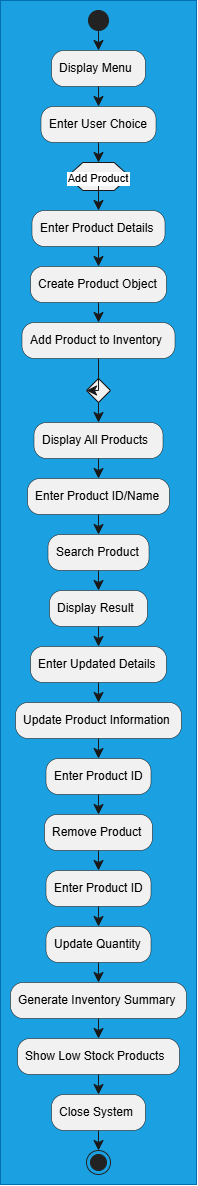

The diagram above was exported from draw.io. Its source (the exported page's mxGraphModel, read from the mxfile embedded in the PNG):
<mxGraphModel dx="860" dy="473" grid="1" gridSize="10" guides="1" tooltips="1" connect="1" arrows="1" fold="1" page="1" pageScale="1" pageWidth="850" pageHeight="1100" math="0" shadow="0">
  <root>
    <mxCell id="0" />
    <mxCell id="1" parent="0" />
    <UserObject label="" plantUmlData="{&#10;  &quot;data&quot;: &quot;@startuml\n\ntitle Inventory Management System - Activity Diagram\n\n\nstart\n\n:Display Menu;\n\n:Enter User Choice;\n\n\nif (Choice?) then (Add Product)\n\n    :Enter Product Details;\n    :Create Product Object;\n    :Add Product to Inventory;\n\nelseif (View Products)\n\n    :Display All Products;\n\n\nelseif (Search Product)\n\n    :Enter Product ID/Name;\n    :Search Product;\n    :Display Result;\n\n\nelseif (Update Product)\n\n    :Enter Updated Details;\n    :Update Product Information;\n\n\nelseif (Delete Product)\n\n    :Enter Product ID;\n    :Remove Product;\n\n\nelseif (Stock Update)\n\n    :Enter Product ID;\n    :Update Quantity;\n\n\nelseif (Reports)\n\n    :Generate Inventory Summary;\n    :Show Low Stock Products;\n\n\nelse (Exit)\n\n    :Close System;\n\nendif\n\n\nstop\n\n@enduml&quot;,&#10;  &quot;config&quot;: null&#10;}" id="TY5RJl6OeVUNoKytoa7J-1">
      <mxCell connectable="0" parent="1" style="group;transparentBounds=1;editIcon=1;lockedGroup=0;groupPadding=10;fillColor=#1ba1e2;fontColor=#ffffff;strokeColor=#006EAF;" vertex="1">
        <mxGeometry as="geometry" />
      </mxCell>
    </UserObject>
    <UserObject label="" plantUmlId="start_0" plantUmlBaseStyle="ellipse;fillColor=#222222;strokeColor=#222222;" plantUmlBaseValue="" id="TY5RJl6OeVUNoKytoa7J-2">
      <mxCell parent="TY5RJl6OeVUNoKytoa7J-1" style="ellipse;fillColor=#222222;strokeColor=#222222;" vertex="1">
        <mxGeometry height="20" width="20" x="428" y="30" as="geometry" />
      </mxCell>
    </UserObject>
    <UserObject label="Display Menu" plantUmlId="action_1" plantUmlBaseStyle="rounded=1;absoluteArcSize=1;arcSize=25;fillColor=#F1F1F1;strokeColor=#181818;strokeWidth=0.5;whiteSpace=wrap;fontSize=12;align=left;spacingLeft=6;" plantUmlBaseValue="Display Menu" id="TY5RJl6OeVUNoKytoa7J-3">
      <mxCell parent="TY5RJl6OeVUNoKytoa7J-1" style="rounded=1;absoluteArcSize=1;arcSize=25;fillColor=#F1F1F1;strokeColor=#181818;strokeWidth=0.5;whiteSpace=wrap;fontSize=12;align=left;spacingLeft=6;" vertex="1">
        <mxGeometry height="36" width="94" x="391" y="70" as="geometry" />
      </mxCell>
    </UserObject>
    <UserObject label="" plantUmlId="e_2" plantUmlBaseStyle="endArrow=classic;endSize=8;strokeColor=#181818;" plantUmlBaseValue="" id="TY5RJl6OeVUNoKytoa7J-4">
      <mxCell edge="1" parent="TY5RJl6OeVUNoKytoa7J-1" source="TY5RJl6OeVUNoKytoa7J-2" style="endArrow=classic;endSize=8;strokeColor=#181818;rounded=0;" target="TY5RJl6OeVUNoKytoa7J-3">
        <mxGeometry relative="1" as="geometry">
          <mxPoint x="438" y="50" as="sourcePoint" />
          <mxPoint x="438" y="70" as="targetPoint" />
        </mxGeometry>
      </mxCell>
    </UserObject>
    <UserObject label="Enter User Choice" plantUmlId="action_3" plantUmlBaseStyle="rounded=1;absoluteArcSize=1;arcSize=25;fillColor=#F1F1F1;strokeColor=#181818;strokeWidth=0.5;whiteSpace=wrap;fontSize=12;align=left;spacingLeft=6;" plantUmlBaseValue="Enter User Choice" id="TY5RJl6OeVUNoKytoa7J-5">
      <mxCell parent="TY5RJl6OeVUNoKytoa7J-1" style="rounded=1;absoluteArcSize=1;arcSize=25;fillColor=#F1F1F1;strokeColor=#181818;strokeWidth=0.5;whiteSpace=wrap;fontSize=12;align=left;spacingLeft=6;" vertex="1">
        <mxGeometry height="36" width="115" x="380.5" y="126" as="geometry" />
      </mxCell>
    </UserObject>
    <UserObject label="" plantUmlId="e_4" plantUmlBaseStyle="endArrow=classic;endSize=8;strokeColor=#181818;" plantUmlBaseValue="" id="TY5RJl6OeVUNoKytoa7J-6">
      <mxCell edge="1" parent="TY5RJl6OeVUNoKytoa7J-1" source="TY5RJl6OeVUNoKytoa7J-3" style="endArrow=classic;endSize=8;strokeColor=#181818;rounded=0;" target="TY5RJl6OeVUNoKytoa7J-5">
        <mxGeometry relative="1" as="geometry">
          <mxPoint x="438" y="106" as="sourcePoint" />
          <mxPoint x="438" y="126" as="targetPoint" />
        </mxGeometry>
      </mxCell>
    </UserObject>
    <UserObject label="Choice?" plantUmlId="diamond_6" plantUmlBaseStyle="shape=hexagon;perimeter=hexagonPerimeter2;fillColor=#F1F1F1;strokeColor=#181818;whiteSpace=wrap;fontSize=11;" plantUmlBaseValue="Choice?" id="TY5RJl6OeVUNoKytoa7J-7">
      <mxCell parent="TY5RJl6OeVUNoKytoa7J-1" style="shape=hexagon;perimeter=hexagonPerimeter2;fillColor=#F1F1F1;strokeColor=#181818;whiteSpace=wrap;fontSize=11;" vertex="1">
        <mxGeometry height="28" width="62.5" x="406.75" y="182" as="geometry" />
      </mxCell>
    </UserObject>
    <UserObject label="" plantUmlId="e_7" plantUmlBaseStyle="endArrow=classic;endSize=8;strokeColor=#181818;entryX=0.5;entryY=0;entryDx=0;entryDy=0;" plantUmlBaseValue="" id="TY5RJl6OeVUNoKytoa7J-8">
      <mxCell edge="1" parent="TY5RJl6OeVUNoKytoa7J-1" source="TY5RJl6OeVUNoKytoa7J-5" style="endArrow=classic;endSize=8;strokeColor=#181818;entryX=0.5;entryY=0;entryDx=0;entryDy=0;rounded=0;" target="TY5RJl6OeVUNoKytoa7J-7">
        <mxGeometry relative="1" as="geometry">
          <mxPoint x="438" y="162" as="sourcePoint" />
          <mxPoint x="438" y="182" as="targetPoint" />
        </mxGeometry>
      </mxCell>
    </UserObject>
    <UserObject label="Add Product" plantUmlId="e_8" plantUmlBaseStyle="endArrow=classic;endSize=8;strokeColor=#181818;fontSize=11;exitX=0;exitY=0.5;exitDx=0;exitDy=0;" plantUmlBaseValue="Add Product" id="TY5RJl6OeVUNoKytoa7J-9">
      <mxCell edge="1" parent="TY5RJl6OeVUNoKytoa7J-1" source="TY5RJl6OeVUNoKytoa7J-7" style="endArrow=classic;endSize=8;strokeColor=#181818;fontSize=11;exitX=0;exitY=0.5;exitDx=0;exitDy=0;rounded=0;" target="TY5RJl6OeVUNoKytoa7J-10">
        <mxGeometry relative="1" as="geometry">
          <Array as="points">
            <mxPoint x="438" y="196" />
          </Array>
          <mxPoint x="406.75" y="196" as="sourcePoint" />
          <mxPoint x="438" y="230" as="targetPoint" />
        </mxGeometry>
      </mxCell>
    </UserObject>
    <UserObject label="Enter Product Details" plantUmlId="action_10" plantUmlBaseStyle="rounded=1;absoluteArcSize=1;arcSize=25;fillColor=#F1F1F1;strokeColor=#181818;strokeWidth=0.5;whiteSpace=wrap;fontSize=12;align=left;spacingLeft=6;" plantUmlBaseValue="Enter Product Details" id="TY5RJl6OeVUNoKytoa7J-10">
      <mxCell parent="TY5RJl6OeVUNoKytoa7J-1" style="rounded=1;absoluteArcSize=1;arcSize=25;fillColor=#F1F1F1;strokeColor=#181818;strokeWidth=0.5;whiteSpace=wrap;fontSize=12;align=left;spacingLeft=6;" vertex="1">
        <mxGeometry height="36" width="133" x="371.5" y="230" as="geometry" />
      </mxCell>
    </UserObject>
    <UserObject label="Create Product Object" plantUmlId="action_11" plantUmlBaseStyle="rounded=1;absoluteArcSize=1;arcSize=25;fillColor=#F1F1F1;strokeColor=#181818;strokeWidth=0.5;whiteSpace=wrap;fontSize=12;align=left;spacingLeft=6;" plantUmlBaseValue="Create Product Object" id="TY5RJl6OeVUNoKytoa7J-11">
      <mxCell parent="TY5RJl6OeVUNoKytoa7J-1" style="rounded=1;absoluteArcSize=1;arcSize=25;fillColor=#F1F1F1;strokeColor=#181818;strokeWidth=0.5;whiteSpace=wrap;fontSize=12;align=left;spacingLeft=6;" vertex="1">
        <mxGeometry height="36" width="136" x="370" y="286" as="geometry" />
      </mxCell>
    </UserObject>
    <UserObject label="" plantUmlId="e_12" plantUmlBaseStyle="endArrow=classic;endSize=8;strokeColor=#181818;" plantUmlBaseValue="" id="TY5RJl6OeVUNoKytoa7J-12">
      <mxCell edge="1" parent="TY5RJl6OeVUNoKytoa7J-1" source="TY5RJl6OeVUNoKytoa7J-10" style="endArrow=classic;endSize=8;strokeColor=#181818;rounded=0;" target="TY5RJl6OeVUNoKytoa7J-11">
        <mxGeometry relative="1" as="geometry">
          <mxPoint x="438" y="266" as="sourcePoint" />
          <mxPoint x="438" y="286" as="targetPoint" />
        </mxGeometry>
      </mxCell>
    </UserObject>
    <UserObject label="Add Product to Inventory" plantUmlId="action_13" plantUmlBaseStyle="rounded=1;absoluteArcSize=1;arcSize=25;fillColor=#F1F1F1;strokeColor=#181818;strokeWidth=0.5;whiteSpace=wrap;fontSize=12;align=left;spacingLeft=6;" plantUmlBaseValue="Add Product to Inventory" id="TY5RJl6OeVUNoKytoa7J-13">
      <mxCell parent="TY5RJl6OeVUNoKytoa7J-1" style="rounded=1;absoluteArcSize=1;arcSize=25;fillColor=#F1F1F1;strokeColor=#181818;strokeWidth=0.5;whiteSpace=wrap;fontSize=12;align=left;spacingLeft=6;" vertex="1">
        <mxGeometry height="36" width="153" x="361.5" y="342" as="geometry" />
      </mxCell>
    </UserObject>
    <UserObject label="" plantUmlId="e_14" plantUmlBaseStyle="endArrow=classic;endSize=8;strokeColor=#181818;" plantUmlBaseValue="" id="TY5RJl6OeVUNoKytoa7J-14">
      <mxCell edge="1" parent="TY5RJl6OeVUNoKytoa7J-1" source="TY5RJl6OeVUNoKytoa7J-11" style="endArrow=classic;endSize=8;strokeColor=#181818;rounded=0;" target="TY5RJl6OeVUNoKytoa7J-13">
        <mxGeometry relative="1" as="geometry">
          <mxPoint x="438" y="322" as="sourcePoint" />
          <mxPoint x="438" y="342" as="targetPoint" />
        </mxGeometry>
      </mxCell>
    </UserObject>
    <UserObject label="" plantUmlId="merge_15" plantUmlBaseStyle="rhombus;fillColor=#F1F1F1;strokeColor=#181818;" plantUmlBaseValue="" id="TY5RJl6OeVUNoKytoa7J-15">
      <mxCell parent="TY5RJl6OeVUNoKytoa7J-1" style="rhombus;fillColor=#F1F1F1;strokeColor=#181818;" vertex="1">
        <mxGeometry height="24" width="24" x="426" y="398" as="geometry" />
      </mxCell>
    </UserObject>
    <UserObject label="" plantUmlId="e_16" plantUmlBaseStyle="endArrow=classic;endSize=8;strokeColor=#181818;entryX=0;entryY=0.5;entryDx=0;entryDy=0;" plantUmlBaseValue="" id="TY5RJl6OeVUNoKytoa7J-16">
      <mxCell edge="1" parent="TY5RJl6OeVUNoKytoa7J-1" source="TY5RJl6OeVUNoKytoa7J-13" style="endArrow=classic;endSize=8;strokeColor=#181818;entryX=0;entryY=0.5;entryDx=0;entryDy=0;rounded=0;" target="TY5RJl6OeVUNoKytoa7J-15">
        <mxGeometry relative="1" as="geometry">
          <Array as="points">
            <mxPoint x="438" y="410" />
          </Array>
          <mxPoint x="438" y="378" as="sourcePoint" />
          <mxPoint x="426" y="410" as="targetPoint" />
        </mxGeometry>
      </mxCell>
    </UserObject>
    <UserObject label="Display All Products" plantUmlId="action_18" plantUmlBaseStyle="rounded=1;absoluteArcSize=1;arcSize=25;fillColor=#F1F1F1;strokeColor=#181818;strokeWidth=0.5;whiteSpace=wrap;fontSize=12;align=left;spacingLeft=6;" plantUmlBaseValue="Display All Products" id="TY5RJl6OeVUNoKytoa7J-17">
      <mxCell parent="TY5RJl6OeVUNoKytoa7J-1" style="rounded=1;absoluteArcSize=1;arcSize=25;fillColor=#F1F1F1;strokeColor=#181818;strokeWidth=0.5;whiteSpace=wrap;fontSize=12;align=left;spacingLeft=6;" vertex="1">
        <mxGeometry height="36" width="129" x="373.5" y="442" as="geometry" />
      </mxCell>
    </UserObject>
    <UserObject label="" plantUmlId="e_19" plantUmlBaseStyle="endArrow=classic;endSize=8;strokeColor=#181818;exitX=0.5;exitY=1;exitDx=0;exitDy=0;" plantUmlBaseValue="" id="TY5RJl6OeVUNoKytoa7J-18">
      <mxCell edge="1" parent="TY5RJl6OeVUNoKytoa7J-1" source="TY5RJl6OeVUNoKytoa7J-15" style="endArrow=classic;endSize=8;strokeColor=#181818;exitX=0.5;exitY=1;exitDx=0;exitDy=0;rounded=0;" target="TY5RJl6OeVUNoKytoa7J-17">
        <mxGeometry relative="1" as="geometry">
          <mxPoint x="438" y="422" as="sourcePoint" />
          <mxPoint x="438" y="442" as="targetPoint" />
        </mxGeometry>
      </mxCell>
    </UserObject>
    <UserObject label="Enter Product ID/Name" plantUmlId="action_20" plantUmlBaseStyle="rounded=1;absoluteArcSize=1;arcSize=25;fillColor=#F1F1F1;strokeColor=#181818;strokeWidth=0.5;whiteSpace=wrap;fontSize=12;align=left;spacingLeft=6;" plantUmlBaseValue="Enter Product ID/Name" id="TY5RJl6OeVUNoKytoa7J-19">
      <mxCell parent="TY5RJl6OeVUNoKytoa7J-1" style="rounded=1;absoluteArcSize=1;arcSize=25;fillColor=#F1F1F1;strokeColor=#181818;strokeWidth=0.5;whiteSpace=wrap;fontSize=12;align=left;spacingLeft=6;" vertex="1">
        <mxGeometry height="36" width="142" x="367" y="498" as="geometry" />
      </mxCell>
    </UserObject>
    <UserObject label="" plantUmlId="e_21" plantUmlBaseStyle="endArrow=classic;endSize=8;strokeColor=#181818;" plantUmlBaseValue="" id="TY5RJl6OeVUNoKytoa7J-20">
      <mxCell edge="1" parent="TY5RJl6OeVUNoKytoa7J-1" source="TY5RJl6OeVUNoKytoa7J-17" style="endArrow=classic;endSize=8;strokeColor=#181818;rounded=0;" target="TY5RJl6OeVUNoKytoa7J-19">
        <mxGeometry relative="1" as="geometry">
          <mxPoint x="438" y="478" as="sourcePoint" />
          <mxPoint x="438" y="498" as="targetPoint" />
        </mxGeometry>
      </mxCell>
    </UserObject>
    <UserObject label="Search Product" plantUmlId="action_22" plantUmlBaseStyle="rounded=1;absoluteArcSize=1;arcSize=25;fillColor=#F1F1F1;strokeColor=#181818;strokeWidth=0.5;whiteSpace=wrap;fontSize=12;align=left;spacingLeft=6;" plantUmlBaseValue="Search Product" id="TY5RJl6OeVUNoKytoa7J-21">
      <mxCell parent="TY5RJl6OeVUNoKytoa7J-1" style="rounded=1;absoluteArcSize=1;arcSize=25;fillColor=#F1F1F1;strokeColor=#181818;strokeWidth=0.5;whiteSpace=wrap;fontSize=12;align=left;spacingLeft=6;" vertex="1">
        <mxGeometry height="36" width="101" x="387.5" y="554" as="geometry" />
      </mxCell>
    </UserObject>
    <UserObject label="" plantUmlId="e_23" plantUmlBaseStyle="endArrow=classic;endSize=8;strokeColor=#181818;" plantUmlBaseValue="" id="TY5RJl6OeVUNoKytoa7J-22">
      <mxCell edge="1" parent="TY5RJl6OeVUNoKytoa7J-1" source="TY5RJl6OeVUNoKytoa7J-19" style="endArrow=classic;endSize=8;strokeColor=#181818;rounded=0;" target="TY5RJl6OeVUNoKytoa7J-21">
        <mxGeometry relative="1" as="geometry">
          <mxPoint x="438" y="534" as="sourcePoint" />
          <mxPoint x="438" y="554" as="targetPoint" />
        </mxGeometry>
      </mxCell>
    </UserObject>
    <UserObject label="Display Result" plantUmlId="action_24" plantUmlBaseStyle="rounded=1;absoluteArcSize=1;arcSize=25;fillColor=#F1F1F1;strokeColor=#181818;strokeWidth=0.5;whiteSpace=wrap;fontSize=12;align=left;spacingLeft=6;" plantUmlBaseValue="Display Result" id="TY5RJl6OeVUNoKytoa7J-23">
      <mxCell parent="TY5RJl6OeVUNoKytoa7J-1" style="rounded=1;absoluteArcSize=1;arcSize=25;fillColor=#F1F1F1;strokeColor=#181818;strokeWidth=0.5;whiteSpace=wrap;fontSize=12;align=left;spacingLeft=6;" vertex="1">
        <mxGeometry height="36" width="98" x="389" y="610" as="geometry" />
      </mxCell>
    </UserObject>
    <UserObject label="" plantUmlId="e_25" plantUmlBaseStyle="endArrow=classic;endSize=8;strokeColor=#181818;" plantUmlBaseValue="" id="TY5RJl6OeVUNoKytoa7J-24">
      <mxCell edge="1" parent="TY5RJl6OeVUNoKytoa7J-1" source="TY5RJl6OeVUNoKytoa7J-21" style="endArrow=classic;endSize=8;strokeColor=#181818;rounded=0;" target="TY5RJl6OeVUNoKytoa7J-23">
        <mxGeometry relative="1" as="geometry">
          <mxPoint x="438" y="590" as="sourcePoint" />
          <mxPoint x="438" y="610" as="targetPoint" />
        </mxGeometry>
      </mxCell>
    </UserObject>
    <UserObject label="Enter Updated Details" plantUmlId="action_26" plantUmlBaseStyle="rounded=1;absoluteArcSize=1;arcSize=25;fillColor=#F1F1F1;strokeColor=#181818;strokeWidth=0.5;whiteSpace=wrap;fontSize=12;align=left;spacingLeft=6;" plantUmlBaseValue="Enter Updated Details" id="TY5RJl6OeVUNoKytoa7J-25">
      <mxCell parent="TY5RJl6OeVUNoKytoa7J-1" style="rounded=1;absoluteArcSize=1;arcSize=25;fillColor=#F1F1F1;strokeColor=#181818;strokeWidth=0.5;whiteSpace=wrap;fontSize=12;align=left;spacingLeft=6;" vertex="1">
        <mxGeometry height="36" width="136" x="370" y="666" as="geometry" />
      </mxCell>
    </UserObject>
    <UserObject label="" plantUmlId="e_27" plantUmlBaseStyle="endArrow=classic;endSize=8;strokeColor=#181818;" plantUmlBaseValue="" id="TY5RJl6OeVUNoKytoa7J-26">
      <mxCell edge="1" parent="TY5RJl6OeVUNoKytoa7J-1" source="TY5RJl6OeVUNoKytoa7J-23" style="endArrow=classic;endSize=8;strokeColor=#181818;rounded=0;" target="TY5RJl6OeVUNoKytoa7J-25">
        <mxGeometry relative="1" as="geometry">
          <mxPoint x="438" y="646" as="sourcePoint" />
          <mxPoint x="438" y="666" as="targetPoint" />
        </mxGeometry>
      </mxCell>
    </UserObject>
    <UserObject label="Update Product Information" plantUmlId="action_28" plantUmlBaseStyle="rounded=1;absoluteArcSize=1;arcSize=25;fillColor=#F1F1F1;strokeColor=#181818;strokeWidth=0.5;whiteSpace=wrap;fontSize=12;align=left;spacingLeft=6;" plantUmlBaseValue="Update Product Information" id="TY5RJl6OeVUNoKytoa7J-27">
      <mxCell parent="TY5RJl6OeVUNoKytoa7J-1" style="rounded=1;absoluteArcSize=1;arcSize=25;fillColor=#F1F1F1;strokeColor=#181818;strokeWidth=0.5;whiteSpace=wrap;fontSize=12;align=left;spacingLeft=6;" vertex="1">
        <mxGeometry height="36" width="166" x="355" y="722" as="geometry" />
      </mxCell>
    </UserObject>
    <UserObject label="" plantUmlId="e_29" plantUmlBaseStyle="endArrow=classic;endSize=8;strokeColor=#181818;" plantUmlBaseValue="" id="TY5RJl6OeVUNoKytoa7J-28">
      <mxCell edge="1" parent="TY5RJl6OeVUNoKytoa7J-1" source="TY5RJl6OeVUNoKytoa7J-25" style="endArrow=classic;endSize=8;strokeColor=#181818;rounded=0;" target="TY5RJl6OeVUNoKytoa7J-27">
        <mxGeometry relative="1" as="geometry">
          <mxPoint x="438" y="702" as="sourcePoint" />
          <mxPoint x="438" y="722" as="targetPoint" />
        </mxGeometry>
      </mxCell>
    </UserObject>
    <UserObject label="Enter Product ID" plantUmlId="action_30" plantUmlBaseStyle="rounded=1;absoluteArcSize=1;arcSize=25;fillColor=#F1F1F1;strokeColor=#181818;strokeWidth=0.5;whiteSpace=wrap;fontSize=12;align=left;spacingLeft=6;" plantUmlBaseValue="Enter Product ID" id="TY5RJl6OeVUNoKytoa7J-29">
      <mxCell parent="TY5RJl6OeVUNoKytoa7J-1" style="rounded=1;absoluteArcSize=1;arcSize=25;fillColor=#F1F1F1;strokeColor=#181818;strokeWidth=0.5;whiteSpace=wrap;fontSize=12;align=left;spacingLeft=6;" vertex="1">
        <mxGeometry height="36" width="105" x="385.5" y="778" as="geometry" />
      </mxCell>
    </UserObject>
    <UserObject label="" plantUmlId="e_31" plantUmlBaseStyle="endArrow=classic;endSize=8;strokeColor=#181818;" plantUmlBaseValue="" id="TY5RJl6OeVUNoKytoa7J-30">
      <mxCell edge="1" parent="TY5RJl6OeVUNoKytoa7J-1" source="TY5RJl6OeVUNoKytoa7J-27" style="endArrow=classic;endSize=8;strokeColor=#181818;rounded=0;" target="TY5RJl6OeVUNoKytoa7J-29">
        <mxGeometry relative="1" as="geometry">
          <mxPoint x="438" y="758" as="sourcePoint" />
          <mxPoint x="438" y="778" as="targetPoint" />
        </mxGeometry>
      </mxCell>
    </UserObject>
    <UserObject label="Remove Product" plantUmlId="action_32" plantUmlBaseStyle="rounded=1;absoluteArcSize=1;arcSize=25;fillColor=#F1F1F1;strokeColor=#181818;strokeWidth=0.5;whiteSpace=wrap;fontSize=12;align=left;spacingLeft=6;" plantUmlBaseValue="Remove Product" id="TY5RJl6OeVUNoKytoa7J-31">
      <mxCell parent="TY5RJl6OeVUNoKytoa7J-1" style="rounded=1;absoluteArcSize=1;arcSize=25;fillColor=#F1F1F1;strokeColor=#181818;strokeWidth=0.5;whiteSpace=wrap;fontSize=12;align=left;spacingLeft=6;" vertex="1">
        <mxGeometry height="36" width="108" x="384" y="834" as="geometry" />
      </mxCell>
    </UserObject>
    <UserObject label="" plantUmlId="e_33" plantUmlBaseStyle="endArrow=classic;endSize=8;strokeColor=#181818;" plantUmlBaseValue="" id="TY5RJl6OeVUNoKytoa7J-32">
      <mxCell edge="1" parent="TY5RJl6OeVUNoKytoa7J-1" source="TY5RJl6OeVUNoKytoa7J-29" style="endArrow=classic;endSize=8;strokeColor=#181818;rounded=0;" target="TY5RJl6OeVUNoKytoa7J-31">
        <mxGeometry relative="1" as="geometry">
          <mxPoint x="438" y="814" as="sourcePoint" />
          <mxPoint x="438" y="834" as="targetPoint" />
        </mxGeometry>
      </mxCell>
    </UserObject>
    <UserObject label="Enter Product ID" plantUmlId="action_34" plantUmlBaseStyle="rounded=1;absoluteArcSize=1;arcSize=25;fillColor=#F1F1F1;strokeColor=#181818;strokeWidth=0.5;whiteSpace=wrap;fontSize=12;align=left;spacingLeft=6;" plantUmlBaseValue="Enter Product ID" id="TY5RJl6OeVUNoKytoa7J-33">
      <mxCell parent="TY5RJl6OeVUNoKytoa7J-1" style="rounded=1;absoluteArcSize=1;arcSize=25;fillColor=#F1F1F1;strokeColor=#181818;strokeWidth=0.5;whiteSpace=wrap;fontSize=12;align=left;spacingLeft=6;" vertex="1">
        <mxGeometry height="36" width="105" x="385.5" y="890" as="geometry" />
      </mxCell>
    </UserObject>
    <UserObject label="" plantUmlId="e_35" plantUmlBaseStyle="endArrow=classic;endSize=8;strokeColor=#181818;" plantUmlBaseValue="" id="TY5RJl6OeVUNoKytoa7J-34">
      <mxCell edge="1" parent="TY5RJl6OeVUNoKytoa7J-1" source="TY5RJl6OeVUNoKytoa7J-31" style="endArrow=classic;endSize=8;strokeColor=#181818;rounded=0;" target="TY5RJl6OeVUNoKytoa7J-33">
        <mxGeometry relative="1" as="geometry">
          <mxPoint x="438" y="870" as="sourcePoint" />
          <mxPoint x="438" y="890" as="targetPoint" />
        </mxGeometry>
      </mxCell>
    </UserObject>
    <UserObject label="Update Quantity" plantUmlId="action_36" plantUmlBaseStyle="rounded=1;absoluteArcSize=1;arcSize=25;fillColor=#F1F1F1;strokeColor=#181818;strokeWidth=0.5;whiteSpace=wrap;fontSize=12;align=left;spacingLeft=6;" plantUmlBaseValue="Update Quantity" id="TY5RJl6OeVUNoKytoa7J-35">
      <mxCell parent="TY5RJl6OeVUNoKytoa7J-1" style="rounded=1;absoluteArcSize=1;arcSize=25;fillColor=#F1F1F1;strokeColor=#181818;strokeWidth=0.5;whiteSpace=wrap;fontSize=12;align=left;spacingLeft=6;" vertex="1">
        <mxGeometry height="36" width="105" x="385.5" y="946" as="geometry" />
      </mxCell>
    </UserObject>
    <UserObject label="" plantUmlId="e_37" plantUmlBaseStyle="endArrow=classic;endSize=8;strokeColor=#181818;" plantUmlBaseValue="" id="TY5RJl6OeVUNoKytoa7J-36">
      <mxCell edge="1" parent="TY5RJl6OeVUNoKytoa7J-1" source="TY5RJl6OeVUNoKytoa7J-33" style="endArrow=classic;endSize=8;strokeColor=#181818;rounded=0;" target="TY5RJl6OeVUNoKytoa7J-35">
        <mxGeometry relative="1" as="geometry">
          <mxPoint x="438" y="926" as="sourcePoint" />
          <mxPoint x="438" y="946" as="targetPoint" />
        </mxGeometry>
      </mxCell>
    </UserObject>
    <UserObject label="Generate Inventory Summary" plantUmlId="action_38" plantUmlBaseStyle="rounded=1;absoluteArcSize=1;arcSize=25;fillColor=#F1F1F1;strokeColor=#181818;strokeWidth=0.5;whiteSpace=wrap;fontSize=12;align=left;spacingLeft=6;" plantUmlBaseValue="Generate Inventory Summary" id="TY5RJl6OeVUNoKytoa7J-37">
      <mxCell parent="TY5RJl6OeVUNoKytoa7J-1" style="rounded=1;absoluteArcSize=1;arcSize=25;fillColor=#F1F1F1;strokeColor=#181818;strokeWidth=0.5;whiteSpace=wrap;fontSize=12;align=left;spacingLeft=6;" vertex="1">
        <mxGeometry height="36" width="176" x="350" y="1002" as="geometry" />
      </mxCell>
    </UserObject>
    <UserObject label="" plantUmlId="e_39" plantUmlBaseStyle="endArrow=classic;endSize=8;strokeColor=#181818;" plantUmlBaseValue="" id="TY5RJl6OeVUNoKytoa7J-38">
      <mxCell edge="1" parent="TY5RJl6OeVUNoKytoa7J-1" source="TY5RJl6OeVUNoKytoa7J-35" style="endArrow=classic;endSize=8;strokeColor=#181818;rounded=0;" target="TY5RJl6OeVUNoKytoa7J-37">
        <mxGeometry relative="1" as="geometry">
          <mxPoint x="438" y="982" as="sourcePoint" />
          <mxPoint x="438" y="1002" as="targetPoint" />
        </mxGeometry>
      </mxCell>
    </UserObject>
    <UserObject label="Show Low Stock Products" plantUmlId="action_40" plantUmlBaseStyle="rounded=1;absoluteArcSize=1;arcSize=25;fillColor=#F1F1F1;strokeColor=#181818;strokeWidth=0.5;whiteSpace=wrap;fontSize=12;align=left;spacingLeft=6;" plantUmlBaseValue="Show Low Stock Products" id="TY5RJl6OeVUNoKytoa7J-39">
      <mxCell parent="TY5RJl6OeVUNoKytoa7J-1" style="rounded=1;absoluteArcSize=1;arcSize=25;fillColor=#F1F1F1;strokeColor=#181818;strokeWidth=0.5;whiteSpace=wrap;fontSize=12;align=left;spacingLeft=6;" vertex="1">
        <mxGeometry height="36" width="162" x="357" y="1058" as="geometry" />
      </mxCell>
    </UserObject>
    <UserObject label="" plantUmlId="e_41" plantUmlBaseStyle="endArrow=classic;endSize=8;strokeColor=#181818;" plantUmlBaseValue="" id="TY5RJl6OeVUNoKytoa7J-40">
      <mxCell edge="1" parent="TY5RJl6OeVUNoKytoa7J-1" source="TY5RJl6OeVUNoKytoa7J-37" style="endArrow=classic;endSize=8;strokeColor=#181818;rounded=0;" target="TY5RJl6OeVUNoKytoa7J-39">
        <mxGeometry relative="1" as="geometry">
          <mxPoint x="438" y="1038" as="sourcePoint" />
          <mxPoint x="438" y="1058" as="targetPoint" />
        </mxGeometry>
      </mxCell>
    </UserObject>
    <UserObject label="Close System" plantUmlId="action_42" plantUmlBaseStyle="rounded=1;absoluteArcSize=1;arcSize=25;fillColor=#F1F1F1;strokeColor=#181818;strokeWidth=0.5;whiteSpace=wrap;fontSize=12;align=left;spacingLeft=6;" plantUmlBaseValue="Close System" id="TY5RJl6OeVUNoKytoa7J-41">
      <mxCell parent="TY5RJl6OeVUNoKytoa7J-1" style="rounded=1;absoluteArcSize=1;arcSize=25;fillColor=#F1F1F1;strokeColor=#181818;strokeWidth=0.5;whiteSpace=wrap;fontSize=12;align=left;spacingLeft=6;" vertex="1">
        <mxGeometry height="36" width="94" x="391" y="1114" as="geometry" />
      </mxCell>
    </UserObject>
    <UserObject label="" plantUmlId="e_43" plantUmlBaseStyle="endArrow=classic;endSize=8;strokeColor=#181818;" plantUmlBaseValue="" id="TY5RJl6OeVUNoKytoa7J-42">
      <mxCell edge="1" parent="TY5RJl6OeVUNoKytoa7J-1" source="TY5RJl6OeVUNoKytoa7J-39" style="endArrow=classic;endSize=8;strokeColor=#181818;rounded=0;" target="TY5RJl6OeVUNoKytoa7J-41">
        <mxGeometry relative="1" as="geometry">
          <mxPoint x="438" y="1094" as="sourcePoint" />
          <mxPoint x="438" y="1114" as="targetPoint" />
        </mxGeometry>
      </mxCell>
    </UserObject>
    <UserObject label="" plantUmlId="stop_44" plantUmlBaseStyle="ellipse;shape=endState;fillColor=#222222;strokeColor=#222222;" plantUmlBaseValue="" id="TY5RJl6OeVUNoKytoa7J-43">
      <mxCell parent="TY5RJl6OeVUNoKytoa7J-1" style="ellipse;shape=endState;fillColor=#222222;strokeColor=#222222;" vertex="1">
        <mxGeometry height="24" width="24" x="426" y="1170" as="geometry" />
      </mxCell>
    </UserObject>
    <UserObject label="" plantUmlId="e_45" plantUmlBaseStyle="endArrow=classic;endSize=8;strokeColor=#181818;" plantUmlBaseValue="" id="TY5RJl6OeVUNoKytoa7J-44">
      <mxCell edge="1" parent="TY5RJl6OeVUNoKytoa7J-1" source="TY5RJl6OeVUNoKytoa7J-41" style="endArrow=classic;endSize=8;strokeColor=#181818;rounded=0;" target="TY5RJl6OeVUNoKytoa7J-43">
        <mxGeometry relative="1" as="geometry">
          <mxPoint x="438" y="1150" as="sourcePoint" />
          <mxPoint x="438" y="1170" as="targetPoint" />
        </mxGeometry>
      </mxCell>
    </UserObject>
  </root>
</mxGraphModel>